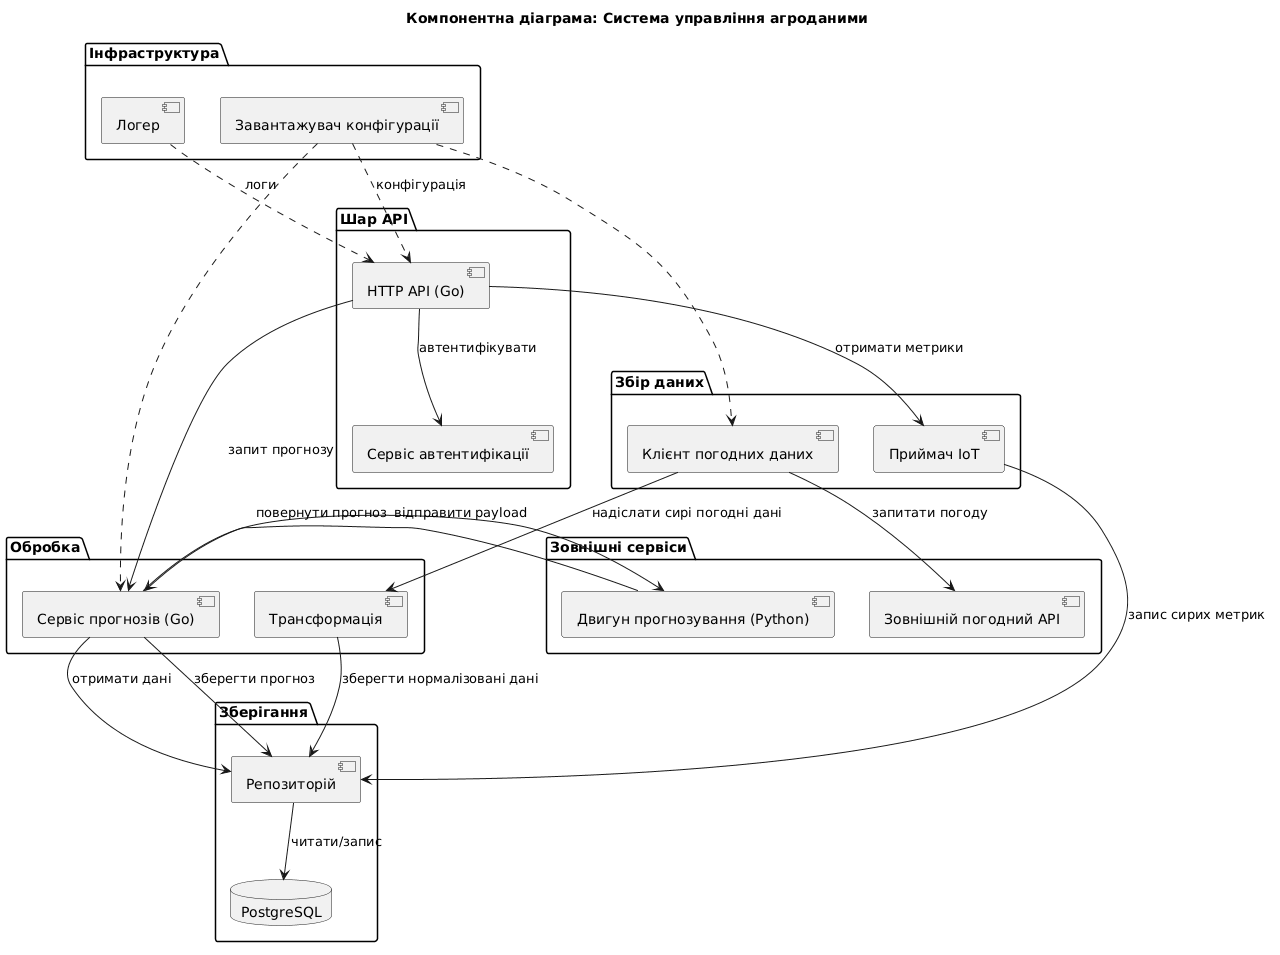

The diagram above was rendered by PlantUML. Its source (embedded in the PNG):
@startuml
skinparam monochrome true

title Компонентна діаграма: Система управління агроданими

package "Шар API" {
  component "HTTP API (Go)" as API
  component "Сервіс автентифікації" as Auth
}

package "Збір даних" {
  component "Приймач IoT" as IoT
  component "Клієнт погодних даних" as WeatherClient
}

package "Обробка" {
  component "Трансформація" as Transformer
  component "Сервіс прогнозів (Go)" as ForecastSvc
}

package "Зберігання" {
  component "Репозиторій" as Repo
  database "PostgreSQL" as Postgres
}

package "Зовнішні сервіси" {
  component "Двигун прогнозування (Python)" as PyAI
  component "Зовнішній погодний API" as ExtWeather
}

package "Інфраструктура" {
  component "Завантажувач конфігурації" as Config
  component "Логер" as Logger
}

' Взаємодії
API --> Auth : автентифікувати
API --> IoT : отримати метрики
IoT --> Repo : запис сирих метрик
WeatherClient --> ExtWeather : запитати погоду
WeatherClient --> Transformer : надіслати сирі погодні дані
Transformer --> Repo : зберегти нормалізовані дані
Repo --> Postgres : читати/запис
ForecastSvc --> Repo : отримати дані
ForecastSvc --> PyAI : відправити payload
PyAI --> ForecastSvc : повернути прогноз
ForecastSvc --> Repo : зберегти прогноз
API --> ForecastSvc : запит прогнозу
Logger ..> API : логи
Config ..> API : конфігурація
Config ..> WeatherClient
Config ..> ForecastSvc
@enduml